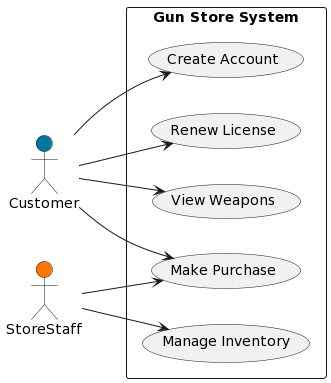

The diagram above was rendered by PlantUML. Its source (embedded in the PNG):
@startuml
!define ICONURL https://www.plantuml.com/plantuml/img/
!define CUSTOMER <<Customer>> #0077A3
!define STORESTAFF <<StoreStaff>> #FF7700

left to right direction
skinparam packageStyle rectangle

actor Customer as c #0077A3
actor StoreStaff as s #FF7700

rectangle "Gun Store System" {
  usecase "View Weapons" as UC1
  usecase "Create Account" as UC2
  usecase "Make Purchase" as UC3
  usecase "Renew License" as UC4
  usecase "Manage Inventory" as UC5

  c --> UC1
  c --> UC2
  c --> UC3
  c --> UC4

  s --> UC3
  s --> UC5
}
@enduml